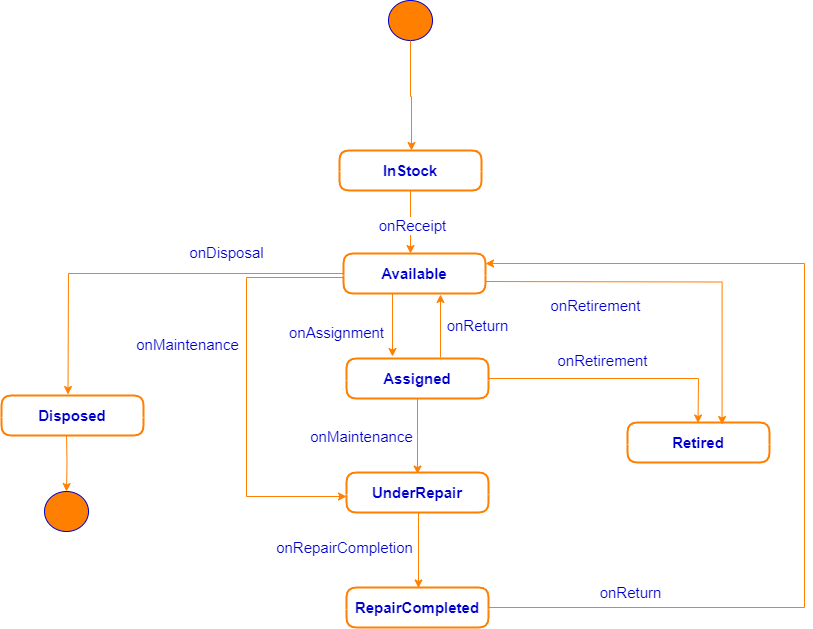

The diagram above was exported from draw.io. Its source (the exported page's mxGraphModel, read from the mxfile embedded in the PNG):
<mxGraphModel dx="1163" dy="738" grid="0" gridSize="10" guides="1" tooltips="1" connect="1" arrows="1" fold="1" page="0" pageScale="1" pageWidth="1700" pageHeight="1100" background="#FFFFFF" math="0" shadow="0">
  <root>
    <mxCell id="0" />
    <mxCell id="1" parent="0" />
    <mxCell id="TVpklxtned31t33m3Vhd-2" value="" style="shape=ellipse;html=1;fillColor=#FF8000;fontSize=18;fontColor=#ffffff;strokeColor=#0000CC;align=center;" parent="1" vertex="1">
      <mxGeometry x="828" y="70" width="44" height="40" as="geometry" />
    </mxCell>
    <mxCell id="TVpklxtned31t33m3Vhd-3" style="edgeStyle=orthogonalEdgeStyle;rounded=0;orthogonalLoop=1;jettySize=auto;html=1;exitX=0.5;exitY=1;exitDx=0;exitDy=0;strokeColor=#FF8000;" parent="1" edge="1">
      <mxGeometry relative="1" as="geometry">
        <mxPoint x="850" y="110" as="sourcePoint" />
        <mxPoint x="851" y="220" as="targetPoint" />
        <Array as="points">
          <mxPoint x="850" y="166" />
          <mxPoint x="851" y="166" />
        </Array>
      </mxGeometry>
    </mxCell>
    <mxCell id="NlI7LHkz7IoPqiD4t-fm-1" style="edgeStyle=orthogonalEdgeStyle;rounded=0;orthogonalLoop=1;jettySize=auto;html=1;exitX=0.5;exitY=1;exitDx=0;exitDy=0;strokeColor=#FF8000;" edge="1" parent="1" source="TVpklxtned31t33m3Vhd-5">
      <mxGeometry relative="1" as="geometry">
        <mxPoint x="850" y="323.015625" as="targetPoint" />
      </mxGeometry>
    </mxCell>
    <mxCell id="NlI7LHkz7IoPqiD4t-fm-2" value="&lt;font color=&quot;#0000cc&quot; style=&quot;font-size: 15px;&quot;&gt;onReceipt&lt;/font&gt;" style="edgeLabel;html=1;align=center;verticalAlign=middle;resizable=0;points=[];" vertex="1" connectable="0" parent="NlI7LHkz7IoPqiD4t-fm-1">
      <mxGeometry x="0.102" y="1" relative="1" as="geometry">
        <mxPoint as="offset" />
      </mxGeometry>
    </mxCell>
    <mxCell id="TVpklxtned31t33m3Vhd-5" value="&lt;font style=&quot;font-size: 15px;&quot; color=&quot;#0000cc&quot;&gt;&lt;br&gt;InStock&lt;br&gt;&lt;/font&gt;" style="swimlane;fontStyle=1;align=center;verticalAlign=middle;childLayout=stackLayout;horizontal=1;startSize=21;horizontalStack=0;resizeParent=1;resizeParentMax=0;resizeLast=0;collapsible=0;marginBottom=0;html=1;whiteSpace=wrap;strokeColor=#FF8000;rounded=1;swimlaneFillColor=default;swimlaneLine=0;strokeWidth=2;" parent="1" vertex="1">
      <mxGeometry x="779" y="220" width="142" height="40" as="geometry" />
    </mxCell>
    <mxCell id="NlI7LHkz7IoPqiD4t-fm-19" style="edgeStyle=orthogonalEdgeStyle;rounded=0;orthogonalLoop=1;jettySize=auto;html=1;exitX=0;exitY=0.5;exitDx=0;exitDy=0;strokeColor=#FF8000;" edge="1" parent="1" source="TVpklxtned31t33m3Vhd-8">
      <mxGeometry relative="1" as="geometry">
        <mxPoint x="507.5078125" y="464.015625" as="targetPoint" />
      </mxGeometry>
    </mxCell>
    <mxCell id="NlI7LHkz7IoPqiD4t-fm-28" style="edgeStyle=orthogonalEdgeStyle;rounded=0;orthogonalLoop=1;jettySize=auto;html=1;exitX=0;exitY=0.75;exitDx=0;exitDy=0;entryX=0;entryY=0.75;entryDx=0;entryDy=0;strokeColor=#FF8000;" edge="1" parent="1">
      <mxGeometry relative="1" as="geometry">
        <mxPoint x="783" y="347" as="sourcePoint" />
        <mxPoint x="786" y="566" as="targetPoint" />
        <Array as="points">
          <mxPoint x="686" y="347" />
          <mxPoint x="686" y="566" />
        </Array>
      </mxGeometry>
    </mxCell>
    <mxCell id="TVpklxtned31t33m3Vhd-8" value="&lt;font style=&quot;font-size: 15px;&quot; color=&quot;#0000cc&quot;&gt;&lt;br&gt;Available&lt;br&gt;&lt;/font&gt;" style="swimlane;fontStyle=1;align=center;verticalAlign=middle;childLayout=stackLayout;horizontal=1;startSize=22;horizontalStack=0;resizeParent=1;resizeParentMax=0;resizeLast=0;collapsible=0;marginBottom=0;html=1;whiteSpace=wrap;strokeColor=#FF8000;rounded=1;swimlaneFillColor=default;swimlaneLine=0;strokeWidth=2;" parent="1" vertex="1">
      <mxGeometry x="783" y="323" width="142" height="40" as="geometry" />
    </mxCell>
    <mxCell id="NlI7LHkz7IoPqiD4t-fm-24" style="edgeStyle=orthogonalEdgeStyle;rounded=0;orthogonalLoop=1;jettySize=auto;html=1;exitX=0.5;exitY=0;exitDx=0;exitDy=0;strokeColor=#FF8000;entryX=0.5;entryY=0;entryDx=0;entryDy=0;" edge="1" parent="1" target="TVpklxtned31t33m3Vhd-320">
      <mxGeometry relative="1" as="geometry">
        <mxPoint x="506" y="503.015625" as="sourcePoint" />
      </mxGeometry>
    </mxCell>
    <mxCell id="TVpklxtned31t33m3Vhd-320" value="" style="shape=ellipse;html=1;fillColor=#FF8000;fontSize=18;fontColor=#ffffff;strokeColor=#0000CC;align=center;" parent="1" vertex="1">
      <mxGeometry x="484" y="561" width="44" height="40" as="geometry" />
    </mxCell>
    <mxCell id="NlI7LHkz7IoPqiD4t-fm-14" style="edgeStyle=orthogonalEdgeStyle;rounded=0;orthogonalLoop=1;jettySize=auto;html=1;exitX=1;exitY=0.5;exitDx=0;exitDy=0;strokeColor=#FF8000;" edge="1" parent="1" source="NlI7LHkz7IoPqiD4t-fm-4">
      <mxGeometry relative="1" as="geometry">
        <mxPoint x="1137.5078125" y="492.515625" as="targetPoint" />
      </mxGeometry>
    </mxCell>
    <mxCell id="NlI7LHkz7IoPqiD4t-fm-25" style="edgeStyle=orthogonalEdgeStyle;rounded=0;orthogonalLoop=1;jettySize=auto;html=1;exitX=0.5;exitY=1;exitDx=0;exitDy=0;entryX=0.5;entryY=1;entryDx=0;entryDy=0;strokeColor=#FF8000;" edge="1" parent="1" source="NlI7LHkz7IoPqiD4t-fm-4">
      <mxGeometry relative="1" as="geometry">
        <mxPoint x="857" y="543.515625" as="targetPoint" />
      </mxGeometry>
    </mxCell>
    <mxCell id="NlI7LHkz7IoPqiD4t-fm-4" value="&lt;font style=&quot;font-size: 15px;&quot; color=&quot;#0000cc&quot;&gt;&lt;br&gt;Assigned&lt;br&gt;&lt;/font&gt;" style="swimlane;fontStyle=1;align=center;verticalAlign=middle;childLayout=stackLayout;horizontal=1;startSize=22;horizontalStack=0;resizeParent=1;resizeParentMax=0;resizeLast=0;collapsible=0;marginBottom=0;html=1;whiteSpace=wrap;strokeColor=#FF8000;rounded=1;swimlaneFillColor=default;swimlaneLine=0;strokeWidth=2;" vertex="1" parent="1">
      <mxGeometry x="786" y="428" width="142" height="40" as="geometry" />
    </mxCell>
    <mxCell id="NlI7LHkz7IoPqiD4t-fm-6" style="edgeStyle=orthogonalEdgeStyle;rounded=0;orthogonalLoop=1;jettySize=auto;html=1;exitX=0.5;exitY=1;exitDx=0;exitDy=0;strokeColor=#FF8000;" edge="1" parent="1">
      <mxGeometry relative="1" as="geometry">
        <mxPoint x="832" y="426.015625" as="targetPoint" />
        <mxPoint x="832" y="363" as="sourcePoint" />
      </mxGeometry>
    </mxCell>
    <mxCell id="NlI7LHkz7IoPqiD4t-fm-7" value="&lt;font color=&quot;#0000cc&quot; style=&quot;font-size: 15px;&quot;&gt;onAssignment&lt;/font&gt;" style="edgeLabel;html=1;align=center;verticalAlign=middle;resizable=0;points=[];" vertex="1" connectable="0" parent="NlI7LHkz7IoPqiD4t-fm-6">
      <mxGeometry x="0.102" y="1" relative="1" as="geometry">
        <mxPoint x="-58" y="3" as="offset" />
      </mxGeometry>
    </mxCell>
    <mxCell id="NlI7LHkz7IoPqiD4t-fm-12" style="edgeStyle=orthogonalEdgeStyle;rounded=0;orthogonalLoop=1;jettySize=auto;html=1;exitX=0.5;exitY=1;exitDx=0;exitDy=0;strokeColor=#FF8000;" edge="1" parent="1">
      <mxGeometry relative="1" as="geometry">
        <mxPoint x="880" y="364" as="targetPoint" />
        <mxPoint x="880" y="427.015625" as="sourcePoint" />
      </mxGeometry>
    </mxCell>
    <mxCell id="NlI7LHkz7IoPqiD4t-fm-13" value="&lt;font color=&quot;#0000cc&quot; style=&quot;font-size: 15px;&quot;&gt;onReturn&lt;/font&gt;" style="edgeLabel;html=1;align=center;verticalAlign=middle;resizable=0;points=[];" vertex="1" connectable="0" parent="NlI7LHkz7IoPqiD4t-fm-12">
      <mxGeometry x="0.102" y="1" relative="1" as="geometry">
        <mxPoint x="37" y="2" as="offset" />
      </mxGeometry>
    </mxCell>
    <mxCell id="NlI7LHkz7IoPqiD4t-fm-15" value="&lt;font style=&quot;font-size: 15px;&quot; color=&quot;#0000cc&quot;&gt;&lt;br&gt;Retired&lt;br&gt;&lt;/font&gt;" style="swimlane;fontStyle=1;align=center;verticalAlign=middle;childLayout=stackLayout;horizontal=1;startSize=22;horizontalStack=0;resizeParent=1;resizeParentMax=0;resizeLast=0;collapsible=0;marginBottom=0;html=1;whiteSpace=wrap;strokeColor=#FF8000;rounded=1;swimlaneFillColor=default;swimlaneLine=0;strokeWidth=2;" vertex="1" parent="1">
      <mxGeometry x="1067" y="492" width="142" height="40" as="geometry" />
    </mxCell>
    <mxCell id="NlI7LHkz7IoPqiD4t-fm-16" style="edgeStyle=orthogonalEdgeStyle;rounded=0;orthogonalLoop=1;jettySize=auto;html=1;exitX=1;exitY=0.5;exitDx=0;exitDy=0;strokeColor=#FF8000;entryX=0.666;entryY=0.05;entryDx=0;entryDy=0;entryPerimeter=0;" edge="1" parent="1" target="NlI7LHkz7IoPqiD4t-fm-15">
      <mxGeometry relative="1" as="geometry">
        <mxPoint x="925" y="351" as="sourcePoint" />
        <mxPoint x="1165" y="485" as="targetPoint" />
      </mxGeometry>
    </mxCell>
    <mxCell id="NlI7LHkz7IoPqiD4t-fm-17" value="&lt;font color=&quot;#0000cc&quot;&gt;&lt;span style=&quot;font-size: 15px;&quot;&gt;onRetirement&lt;/span&gt;&lt;/font&gt;" style="edgeLabel;html=1;align=center;verticalAlign=middle;resizable=0;points=[];" vertex="1" connectable="0" parent="1">
      <mxGeometry x="1039" y="433.995625" as="geometry">
        <mxPoint x="2" y="-4" as="offset" />
      </mxGeometry>
    </mxCell>
    <mxCell id="NlI7LHkz7IoPqiD4t-fm-18" value="&lt;font color=&quot;#0000cc&quot;&gt;&lt;span style=&quot;font-size: 15px;&quot;&gt;onRetirement&lt;/span&gt;&lt;/font&gt;" style="edgeLabel;html=1;align=center;verticalAlign=middle;resizable=0;points=[];" vertex="1" connectable="0" parent="1">
      <mxGeometry x="1039" y="366.995625" as="geometry">
        <mxPoint x="-5" y="8" as="offset" />
      </mxGeometry>
    </mxCell>
    <mxCell id="NlI7LHkz7IoPqiD4t-fm-20" value="&lt;font style=&quot;font-size: 15px;&quot; color=&quot;#0000cc&quot;&gt;&lt;br&gt;Disposed&lt;br&gt;&lt;/font&gt;" style="swimlane;fontStyle=1;align=center;verticalAlign=middle;childLayout=stackLayout;horizontal=1;startSize=22;horizontalStack=0;resizeParent=1;resizeParentMax=0;resizeLast=0;collapsible=0;marginBottom=0;html=1;whiteSpace=wrap;strokeColor=#FF8000;rounded=1;swimlaneFillColor=default;swimlaneLine=0;strokeWidth=2;" vertex="1" parent="1">
      <mxGeometry x="441" y="465" width="142" height="40" as="geometry" />
    </mxCell>
    <mxCell id="NlI7LHkz7IoPqiD4t-fm-21" value="&lt;font color=&quot;#0000cc&quot;&gt;&lt;span style=&quot;font-size: 15px;&quot;&gt;onDisposal&lt;/span&gt;&lt;/font&gt;" style="edgeLabel;html=1;align=center;verticalAlign=middle;resizable=0;points=[];" vertex="1" connectable="0" parent="1">
      <mxGeometry x="659" y="325.995625" as="geometry">
        <mxPoint x="6" y="-4" as="offset" />
      </mxGeometry>
    </mxCell>
    <mxCell id="NlI7LHkz7IoPqiD4t-fm-26" value="&lt;font style=&quot;font-size: 15px;&quot; color=&quot;#0000cc&quot;&gt;&lt;br&gt;UnderRepair&lt;br&gt;&lt;/font&gt;" style="swimlane;fontStyle=1;align=center;verticalAlign=middle;childLayout=stackLayout;horizontal=1;startSize=22;horizontalStack=0;resizeParent=1;resizeParentMax=0;resizeLast=0;collapsible=0;marginBottom=0;html=1;whiteSpace=wrap;strokeColor=#FF8000;rounded=1;swimlaneFillColor=default;swimlaneLine=0;strokeWidth=2;" vertex="1" parent="1">
      <mxGeometry x="786" y="542" width="142" height="40" as="geometry" />
    </mxCell>
    <mxCell id="NlI7LHkz7IoPqiD4t-fm-27" value="&lt;font color=&quot;#0000cc&quot; style=&quot;font-size: 15px;&quot;&gt;onMaintenance&lt;/font&gt;" style="edgeLabel;html=1;align=center;verticalAlign=middle;resizable=0;points=[];" vertex="1" connectable="0" parent="1">
      <mxGeometry x="800" y="505" as="geometry" />
    </mxCell>
    <mxCell id="NlI7LHkz7IoPqiD4t-fm-29" value="&lt;font color=&quot;#0000cc&quot; style=&quot;font-size: 15px;&quot;&gt;onMaintenance&lt;/font&gt;" style="edgeLabel;html=1;align=center;verticalAlign=middle;resizable=0;points=[];" vertex="1" connectable="0" parent="1">
      <mxGeometry x="626" y="413" as="geometry" />
    </mxCell>
    <mxCell id="NlI7LHkz7IoPqiD4t-fm-30" style="edgeStyle=orthogonalEdgeStyle;rounded=0;orthogonalLoop=1;jettySize=auto;html=1;exitX=0.5;exitY=1;exitDx=0;exitDy=0;entryX=0.5;entryY=1;entryDx=0;entryDy=0;strokeColor=#FF8000;" edge="1" parent="1">
      <mxGeometry relative="1" as="geometry">
        <mxPoint x="858" y="657.515625" as="targetPoint" />
        <mxPoint x="858" y="582" as="sourcePoint" />
      </mxGeometry>
    </mxCell>
    <mxCell id="NlI7LHkz7IoPqiD4t-fm-31" value="&lt;font color=&quot;#0000cc&quot; style=&quot;font-size: 15px;&quot;&gt;onRepairCompletion&lt;/font&gt;" style="edgeLabel;html=1;align=center;verticalAlign=middle;resizable=0;points=[];" vertex="1" connectable="0" parent="1">
      <mxGeometry x="783" y="616" as="geometry" />
    </mxCell>
    <mxCell id="NlI7LHkz7IoPqiD4t-fm-34" style="edgeStyle=orthogonalEdgeStyle;rounded=0;orthogonalLoop=1;jettySize=auto;html=1;exitX=1;exitY=0.5;exitDx=0;exitDy=0;entryX=1;entryY=0.25;entryDx=0;entryDy=0;strokeColor=#FF8000;" edge="1" parent="1" source="NlI7LHkz7IoPqiD4t-fm-32" target="TVpklxtned31t33m3Vhd-8">
      <mxGeometry relative="1" as="geometry">
        <Array as="points">
          <mxPoint x="1244" y="677" />
          <mxPoint x="1244" y="333" />
        </Array>
      </mxGeometry>
    </mxCell>
    <mxCell id="NlI7LHkz7IoPqiD4t-fm-32" value="&lt;font style=&quot;font-size: 15px;&quot; color=&quot;#0000cc&quot;&gt;&lt;br&gt;RepairCompleted&lt;br&gt;&lt;/font&gt;" style="swimlane;fontStyle=1;align=center;verticalAlign=middle;childLayout=stackLayout;horizontal=1;startSize=22;horizontalStack=0;resizeParent=1;resizeParentMax=0;resizeLast=0;collapsible=0;marginBottom=0;html=1;whiteSpace=wrap;strokeColor=#FF8000;rounded=1;swimlaneFillColor=default;swimlaneLine=0;strokeWidth=2;" vertex="1" parent="1">
      <mxGeometry x="786" y="657" width="142" height="40" as="geometry" />
    </mxCell>
    <mxCell id="NlI7LHkz7IoPqiD4t-fm-35" value="&lt;font color=&quot;#0000cc&quot;&gt;&lt;span style=&quot;font-size: 15px;&quot;&gt;onReturn&lt;/span&gt;&lt;/font&gt;" style="edgeLabel;html=1;align=center;verticalAlign=middle;resizable=0;points=[];" vertex="1" connectable="0" parent="1">
      <mxGeometry x="1067" y="665.995625" as="geometry">
        <mxPoint x="2" y="-4" as="offset" />
      </mxGeometry>
    </mxCell>
  </root>
</mxGraphModel>